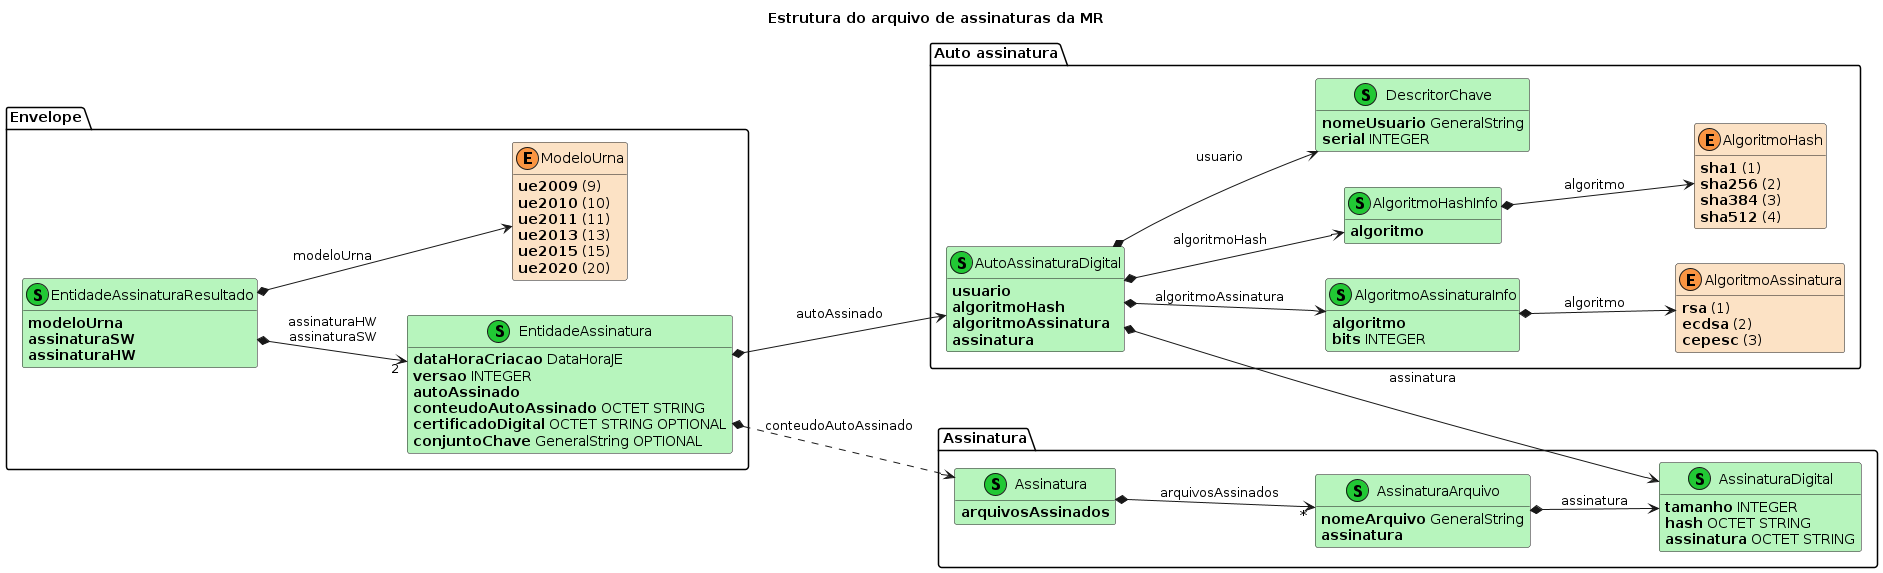

The diagram above was rendered by PlantUML. Its source (embedded in the PNG):
@startuml

Title "Estrutura do arquivo de assinaturas da MR"

left to right direction

hide empty members

!define aenum       #fa9441
!define choice      #59b9de
!define sequence    #21c834
!define tipo        #c39deb
!define aenum_b     #fce2c5
!define choice_b    #c3ebfa
!define sequence_b  #b7f5bd
!define tipo_b      #ede3ff

package Envelope {
    class EntidadeAssinaturaResultado           << (S, sequence) >>
    class EntidadeAssinatura                    << (S, sequence) >>
    class ModeloUrna                            << (E, aenum) >>
}

package AutoAssinatura as "Auto assinatura" {
    class AlgoritmoAssinaturaInfo               << (S, sequence) >>
    class AlgoritmoAssinatura                   << (E, aenum) >>
    class AlgoritmoHash                         << (E, aenum) >>
    class AlgoritmoHashInfo                     << (S, sequence) >>
    class AutoAssinaturaDigital                 << (S, sequence) >>
    class DescritorChave                        << (S, sequence) >>
}

package Assinatura_grp as "Assinatura" {
    class Assinatura                            << (S, sequence) >>
    class AssinaturaArquivo                     << (S, sequence) >>
    class AssinaturaDigital                     << (S, sequence) >>
}

' Detalhes das entidades

class AlgoritmoAssinaturaInfo sequence_b {
    **algoritmo**
    **bits** INTEGER
}

class AlgoritmoAssinatura aenum_b {
    **rsa** (1)
    **ecdsa** (2)
    **cepesc** (3)
}

class AlgoritmoHash aenum_b {
    **sha1** (1)
    **sha256** (2)
    **sha384** (3)
    **sha512** (4)
}

class AlgoritmoHashInfo sequence_b {
    **algoritmo**
}

class Assinatura sequence_b {
    **arquivosAssinados**
}

class AssinaturaArquivo sequence_b {
    **nomeArquivo** GeneralString
    **assinatura**
}

class AssinaturaDigital sequence_b {
    **tamanho** INTEGER
    **hash** OCTET STRING
    **assinatura** OCTET STRING
}

class AutoAssinaturaDigital sequence_b {
    **usuario**
    **algoritmoHash**
    **algoritmoAssinatura**
    **assinatura**
}

class DescritorChave sequence_b {
    **nomeUsuario** GeneralString
    **serial** INTEGER
}

class EntidadeAssinatura sequence_b {
    **dataHoraCriacao** DataHoraJE
    **versao** INTEGER
    **autoAssinado**
    **conteudoAutoAssinado** OCTET STRING
    **certificadoDigital** OCTET STRING OPTIONAL
    **conjuntoChave** GeneralString OPTIONAL
}

class EntidadeAssinaturaResultado sequence_b {
    **modeloUrna**
    **assinaturaSW**
    **assinaturaHW**
}

class ModeloUrna aenum_b {
    **ue2009** (9)
    **ue2010** (10)
    **ue2011** (11)
    **ue2013** (13)
    **ue2015** (15)
    **ue2020** (20)
}

AlgoritmoAssinaturaInfo *--> AlgoritmoAssinatura: algoritmo

AlgoritmoHashInfo *--> AlgoritmoHash: algoritmo

Assinatura *-->"*" AssinaturaArquivo: arquivosAssinados

AssinaturaArquivo *--> AssinaturaDigital: assinatura

AutoAssinaturaDigital *--> DescritorChave: usuario
AutoAssinaturaDigital *--> AlgoritmoHashInfo: algoritmoHash
AutoAssinaturaDigital *--> AlgoritmoAssinaturaInfo: algoritmoAssinatura
AutoAssinaturaDigital *--> AssinaturaDigital: assinatura

EntidadeAssinatura *--> AutoAssinaturaDigital: autoAssinado
EntidadeAssinatura *..> Assinatura: conteudoAutoAssinado

EntidadeAssinaturaResultado *--> ModeloUrna: modeloUrna
EntidadeAssinaturaResultado *-->"2" EntidadeAssinatura: assinaturaHW\nassinaturaSW

@enduml